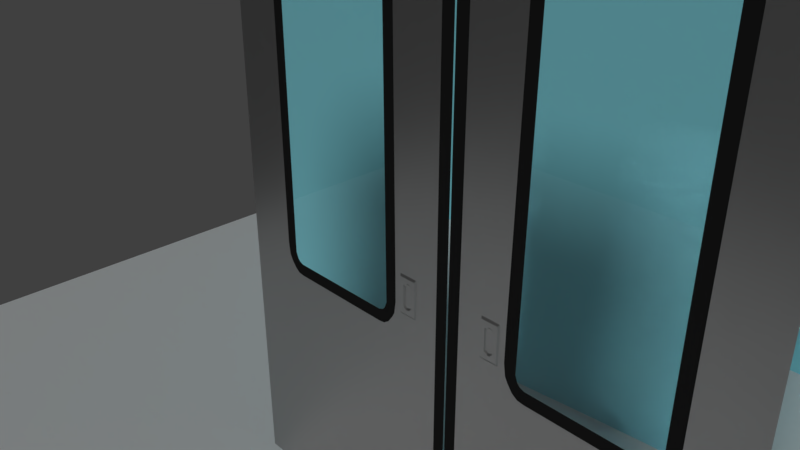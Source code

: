 # Source: metro.blend  (saved by Blender 2.79.0; exported with 4.5.12 LTS)
import bpy
from mathutils import Matrix  # noqa: F401  (used for matrix-valued properties, if any)

bpy.ops.wm.read_factory_settings(use_empty=True)
scene = bpy.context.scene
scene.name = 'Scene'

# ---- collections
col_collection_1 = bpy.data.collections.new('Collection 1'); scene.collection.children.link(col_collection_1)
col_collection_1.hide_render = True
col_collection_1.hide_viewport = True
col_collection_2 = bpy.data.collections.new('Collection 2'); scene.collection.children.link(col_collection_2)

# ---- materials (node trees are filled in below, after node groups)
mat_material = bpy.data.materials.new('Material')
mat_material.alpha_threshold = 0.0
mat_material.diffuse_color = (0.2536, 0.7106, 0.8, 1.0)
mat_material.roughness = 0.5
mat_material.line_color = (0.0, 0.0, 0.0, 1.0)
mat_metal = bpy.data.materials.new('metal')
mat_metal.alpha_threshold = 0.0
mat_metal.roughness = 0.5
mat_vidro = bpy.data.materials.new('vidro')
mat_vidro.alpha_threshold = 0.0
mat_vidro.roughness = 0.5
mat_borracha = bpy.data.materials.new('borracha')
mat_borracha.alpha_threshold = 0.0
mat_borracha.roughness = 0.5

# ---- material node trees
mat_metal.use_nodes = True; mat_metal.node_tree.nodes.clear()
_N = mat_metal.node_tree.nodes; _L = mat_metal.node_tree.links
n0 = _N.new('ShaderNodeOutputMaterial'); n0.name = 'Material Output'; n0.location = (485, 300)
n1 = _N.new('ShaderNodeBsdfAnisotropic'); n1.name = 'Glossy BSDF'; n1.location = (25, 146)
n1.distribution = 'GGX'
n1.inputs[0].default_value = (0.4678, 0.4678, 0.4678, 1.0)
n1.inputs[1].default_value = 0.3291
_L.new(n1.outputs[0], n0.inputs[0])
n0.is_active_output = True
mat_vidro.use_nodes = True; mat_vidro.node_tree.nodes.clear()
_N = mat_vidro.node_tree.nodes; _L = mat_vidro.node_tree.links
n0 = _N.new('ShaderNodeOutputMaterial'); n0.name = 'Material Output'; n0.location = (470, 300)
n1 = _N.new('ShaderNodeBsdfGlass'); n1.name = 'Glass BSDF'; n1.location = (240, 310)
n1.distribution = 'BECKMANN'
n1.inputs[2].default_value = 1.45
_L.new(n1.outputs[0], n0.inputs[0])
n0.is_active_output = True
mat_borracha.use_nodes = True; mat_borracha.node_tree.nodes.clear()
_N = mat_borracha.node_tree.nodes; _L = mat_borracha.node_tree.links
n0 = _N.new('ShaderNodeOutputMaterial'); n0.name = 'Material Output'; n0.location = (300, 300)
n1 = _N.new('ShaderNodeBsdfDiffuse'); n1.name = 'Diffuse BSDF'; n1.location = (10, 300)
n1.inputs[0].default_value = (0.01341, 0.01341, 0.01341, 1.0)
_L.new(n1.outputs[0], n0.inputs[0])
n0.is_active_output = True

# ---- world
world_world = bpy.data.worlds.new('World'); scene.world = world_world
world_world.color = (0.05088, 0.05088, 0.05088)
world_world.use_sun_shadow = False
world_world.sun_shadow_jitter_overblur = 0.0
world_world.cycles.sampling_method = 'MANUAL'

# ---- cameras
cam_camera = bpy.data.cameras.new('Camera')
cam_camera.clip_end = 100.0
cam_camera.lens = 35.0
cam_camera.sensor_width = 32.0
cam_camera.sensor_height = 18.0
cam_camera.ortho_scale = 7.314
cam_camera.dof.focus_distance = 0.0

# ---- lights
light_lamp = bpy.data.lights.new('Lamp', 'POINT')
light_lamp.transmission_factor = 0.0
light_lamp.cutoff_distance = 30.0
light_lamp.energy = 100.0
light_lamp.shadow_buffer_clip_start = 1.001
light_lamp.shadow_soft_size = 0.1
light_lamp.shadow_maximum_resolution = 0.006
light_lamp.use_absolute_resolution = True
light_hemi = bpy.data.lights.new('Hemi', 'SUN')
light_hemi.transmission_factor = 0.0
light_hemi.angle = 0.1993
light_hemi.energy = 1.0
light_hemi.shadow_buffer_clip_start = 0.5
light_hemi.shadow_soft_size = 0.1
light_hemi.shadow_cascade_max_distance = 1000.0

# ---- meshes
me_plane = bpy.data.meshes.new('Plane')
me_plane.from_pydata([(0.0, -2.171, 2.322e-09), (2.053, -1.807, 3.53e-08), (0.0, 1.12, -5.262e-09), (1.8, 1.12, -5.262e-09), (0.597, -2.151, 0.04355), (0.9001, 1.12, 0.04355), (0.0, -2.171, -1.204), (2.053, -1.807, -1.204), (0.0, 1.12, -1.204), (1.8, 1.12, -1.204), (0.597, -2.151, -1.204), (0.9001, 1.12, -1.204), (0.0, 0.7729, -4.461e-09), (1.827, 0.8113, -9.803e-10), (0.8681, 0.775, 0.04355), (0.0, 0.7729, -1.204), (1.827, 0.8113, -1.204), (0.8681, 0.775, -1.204), (0.0, -1.926, 1.757e-09), (0.0, -1.926, -1.204), (2.034, -1.589, 3.227e-08), (0.6196, -1.907, 0.04355), (2.034, -1.589, -1.204), (0.6196, -1.907, -1.204), (1.783, -1.871, 2.951e-08), (1.633, 1.12, -5.262e-09), (1.783, -1.871, -1.204), (1.633, 1.12, -1.204), (1.649, 0.8045, -1.204), (1.649, 0.8045, -1.591e-09), (1.771, -1.648, 2.692e-08), (1.771, -1.648, -1.204), (1.783, -2.528, 5.822e-08), (2.053, -2.464, 6.401e-08), (0.0, -2.828, 3.103e-08), (0.597, -2.808, 3.286e-08), (1.783, -2.528, -1.204), (2.053, -2.464, -1.204), (0.0, -2.828, -1.204), (0.597, -2.808, -1.204), (1.783, -1.871, 2.279), (2.053, -1.807, 2.279), (0.0, -2.171, 2.279), (0.597, -2.151, 2.279), (0.597, -2.808, 2.279), (1.783, -2.528, 2.279), (2.053, -2.464, 2.279), (0.0, -2.828, 2.279), (1.783, -2.528, 2.128), (0.597, -2.808, 2.128), (0.0, -2.828, 2.128), (0.597, -2.151, 2.128), (0.0, -2.171, 2.128), (2.053, -2.464, 2.128), (2.053, -1.807, 2.128), (1.783, -1.871, 2.128), (0.8013, 1.12, -5.262e-09), (0.5314, -2.153, 3.953e-09), (0.8013, 1.12, -1.204), (0.5314, -2.153, -1.204), (0.7728, 0.7748, -1.204), (0.7728, 0.7748, -4.289e-09), (0.5515, -1.909, 3.266e-09), (0.5515, -1.909, -1.204), (0.5314, -2.81, 3.266e-08), (0.5314, -2.81, -1.204), (0.5314, -2.153, 2.279), (0.5314, -2.81, 2.279), (0.5314, -2.81, 2.128), (0.5314, -2.153, 2.128), (0.9994, 1.12, -5.262e-09), (0.9994, 1.12, -1.204), (0.9739, 0.779, -1.204), (0.7756, -1.872, -1.204), (0.7575, -2.113, 7.588e-09), (0.7575, -2.113, -1.204), (0.9739, 0.779, -3.906e-09), (0.7756, -1.872, 6.63e-09), (0.7575, -2.77, 3.63e-08), (0.7575, -2.77, -1.204), (0.7575, -2.113, 2.279), (0.7575, -2.77, 2.279), (0.7575, -2.113, 2.128), (0.7575, -2.77, 2.128)], [], [(29, 25, 3, 13), (61, 56, 5, 14), (28, 16, 9, 27), (60, 17, 11, 58), (69, 51, 43, 66), (13, 3, 9, 16), (70, 5, 11, 71), (56, 2, 8, 58), (1, 7, 37, 33), (20, 13, 16, 22), (63, 23, 17, 60), (31, 22, 16, 28), (62, 61, 14, 21), (30, 29, 13, 20), (24, 30, 20, 1), (57, 62, 21, 4), (26, 7, 22, 31), (59, 10, 23, 63), (1, 20, 22, 7), (75, 26, 31, 73), (74, 77, 30, 24), (77, 76, 29, 30), (73, 31, 28, 72), (7, 26, 36, 37), (3, 25, 27, 9), (72, 28, 27, 71), (76, 70, 25, 29), (64, 35, 39, 65), (32, 33, 37, 36), (78, 32, 36, 79), (75, 10, 39, 79), (59, 6, 38, 65), (68, 50, 47, 67), (83, 49, 44, 81), (66, 43, 44, 67), (80, 40, 45, 81), (40, 41, 46, 45), (54, 53, 46, 41), (82, 55, 40, 80), (53, 48, 45, 46), (55, 54, 41, 40), (24, 1, 54, 55), (33, 32, 48, 53), (74, 24, 55, 82), (1, 33, 53, 54), (78, 35, 49, 83), (64, 34, 50, 68), (57, 4, 51, 69), (0, 57, 69, 52), (35, 64, 68, 49), (42, 66, 67, 47), (49, 68, 67, 44), (10, 59, 65, 39), (34, 64, 65, 38), (6, 59, 63, 19), (0, 18, 62, 57), (18, 12, 61, 62), (19, 63, 60, 15), (5, 56, 58, 11), (52, 69, 66, 42), (15, 60, 58, 8), (12, 2, 56, 61), (32, 78, 83, 48), (4, 74, 82, 51), (51, 82, 80, 43), (43, 80, 81, 44), (48, 83, 81, 45), (26, 75, 79, 36), (35, 78, 79, 39), (14, 5, 70, 76), (17, 72, 71, 11), (23, 73, 72, 17), (21, 14, 76, 77), (4, 21, 77, 74), (10, 75, 73, 23), (25, 70, 71, 27)])
me_plane.use_remesh_preserve_volume = False
me_plane.use_remesh_preserve_attributes = False
me_plane.use_mirror_vertex_groups = False
me_plane.update()
me_plane_003 = bpy.data.meshes.new('Plane.003')
me_plane_003.from_pydata([(-14.65, -14.65, 0.0), (14.65, -14.65, 0.0), (-14.65, 14.65, 0.0), (14.65, 14.65, 0.0)], [], [(0, 1, 3, 2)])
me_plane_003.materials.append(mat_material)
me_plane_003.use_remesh_preserve_volume = False
me_plane_003.use_remesh_preserve_attributes = False
me_plane_003.use_mirror_vertex_groups = False
me_plane_003.update()
me_plane_002 = bpy.data.meshes.new('Plane.002')
me_plane_002.from_pydata([(-14.65, -14.65, 0.0), (14.65, -14.65, 0.0), (-14.65, 14.65, 0.0), (14.65, 14.65, 0.0)], [], [(0, 1, 3, 2)])
me_plane_002.use_remesh_preserve_volume = False
me_plane_002.use_remesh_preserve_attributes = False
me_plane_002.use_mirror_vertex_groups = False
me_plane_002.update()
me_plane_001 = bpy.data.meshes.new('Plane.001')
me_plane_001.from_pydata([(0.01408, -6.203, 2.274e-07), (4.802, -6.203, 2.274e-07), (0.01408, 6.42, -2.369e-07), (4.802, 6.42, -2.369e-07), (0.01408, 4.272, -1.536e-07), (4.802, 4.273, -1.536e-07), (1.102, -6.203, 2.274e-07), (1.102, 6.42, -2.369e-07), (1.146, 4.271, -2.474e-07), (3.84, -6.203, 2.274e-07), (3.84, 6.42, -2.369e-07), (3.844, 4.272, -2.267e-07), (0.01408, -1.243, 4.152e-08), (4.802, -1.106, 3.562e-08), (1.102, -1.115, 3.585e-08), (3.84, -1.106, 3.548e-08), (4.763, 3.693, -1.302e-07), (1.144, 3.67, -2.191e-07), (3.842, 3.693, -2.201e-07), (0.01408, 3.669, -1.292e-07), (0.01408, -0.5436, 1.131e-08), (4.802, -0.5388, 1.11e-08), (1.103, -0.5436, 1.057e-08), (3.84, -0.5388, 1.036e-08), (1.24, 6.42, -2.369e-07), (1.228, 4.557, -2.591e-07), (1.312, -6.203, 2.274e-07), (1.186, -1.426, 6.532e-08), (1.354, 4.342, -2.485e-07), (1.312, -1.21, 3.969e-08), (3.604, -6.203, 2.274e-07), (3.766, 6.42, -2.369e-07), (3.757, 4.576, -2.679e-07), (3.759, -1.429, 5.803e-08), (3.632, 4.364, -2.494e-07), (3.629, -1.214, 3.713e-08), (1.533, 6.42, -2.369e-07), (1.528, 4.757, -2.686e-07), (1.484, -1.625, 5.821e-08), (1.526, 4.531, -2.567e-07), (1.485, -1.402, 4.809e-08), (1.484, -6.203, 2.274e-07), (3.46, -6.203, 2.274e-07), (3.46, 6.42, -2.369e-07), (3.459, 4.779, -2.696e-07), (3.46, -1.625, 5.821e-08), (3.457, 4.555, -2.578e-07), (3.46, -1.402, 4.809e-08), (0.9852, 6.42, -2.369e-07), (1.024, 4.272, -2.373e-07), (0.9852, -6.203, 2.274e-07), (0.9852, -1.242, 4.15e-08), (1.023, 3.669, -2.093e-07), (0.9855, -0.5436, 1.065e-08), (0.6529, 6.42, -2.369e-07), (0.6785, 4.272, -2.087e-07), (0.6529, -1.243, 4.15e-08), (0.6774, 3.669, -1.819e-07), (0.6531, -0.5436, 1.088e-08), (0.6529, -6.203, 2.274e-07), (0.896, -1.086, 0.02339), (0.8962, -0.6998, 0.02339), (0.7422, -1.086, 0.02339), (0.7423, -0.6998, 0.02339), (0.968, -1.206, 0.02339), (0.9683, -0.5797, 0.02339), (0.6701, -1.206, 0.02339), (0.6703, -0.5797, 0.02339), (0.8959, -1.086, 0.0155), (0.8961, -0.7, 0.0155), (0.7423, -1.086, 0.0155), (0.7424, -0.7, 0.0155), (0.8836, -1.055, 0.003789), (0.8837, -0.7311, 0.003789), (0.7547, -1.055, 0.003789), (0.7548, -0.7311, 0.003789), (0.819, -6.203, 2.274e-07), (0.819, 6.42, -2.369e-07), (0.8513, 4.272, -2.23e-07), (0.819, -1.243, 4.15e-08), (0.85, 3.669, -1.956e-07), (0.8193, -0.5436, 1.076e-08), (0.8191, -1.206, 0.02339), (0.8193, -0.5797, 0.02339), (0.8191, -1.131, 0.02339), (0.8193, -0.6546, 0.02339), (0.8191, -1.115, 0.0155), (0.8193, -0.6711, 0.0155), (0.8191, -1.091, 0.003789), (0.8193, -0.6949, 0.003789), (0.7786, 6.42, -2.369e-07), (0.8092, 4.272, -2.195e-07), (0.7917, -1.243, 4.15e-08), (0.8079, 3.669, -1.923e-07), (0.794, -0.5436, 1.078e-08), (0.7954, -1.206, 0.02339), (0.7966, -0.5797, 0.02339), (0.796, -1.131, 0.02339), (0.7961, -0.6546, 0.02339), (0.7976, -1.115, 0.0155), (0.7977, -0.6711, 0.0155), (0.7999, -1.091, 0.003789), (0.8, -0.6949, 0.003789), (0.7786, -6.203, 2.274e-07), (0.8638, -6.203, 2.274e-07), (0.8638, 6.42, -2.369e-07), (0.8979, 4.272, -2.268e-07), (0.8474, -1.243, 4.15e-08), (0.8964, 3.669, -1.993e-07), (0.8493, -0.5436, 1.073e-08), (0.8444, -1.206, 0.02339), (0.8447, -0.5797, 0.02339), (0.8446, -1.131, 0.02339), (0.8448, -0.6546, 0.02339), (0.8429, -1.115, 0.0155), (0.843, -0.6711, 0.0155), (0.8403, -1.091, 0.003789), (0.8405, -0.6949, 0.003789), (0.9413, -0.6172, 0.02339), (0.941, -1.169, 0.02339), (0.6971, -1.169, 0.02339), (0.6973, -0.6172, 0.02339), (0.8192, -1.177, 0.02315), (0.8115, -1.18, 0.02359), (0.8264, -1.18, 0.02389), (0.9545, -1.188, 0.02339), (0.6836, -1.188, 0.02339), (0.8191, -1.188, 0.02339), (0.8088, -1.187, 0.02334), (0.8294, -1.187, 0.02364), (0.9548, -0.5985, 0.02339), (0.6838, -0.5985, 0.02339), (0.966, -1.203, 0.02339), (0.6722, -1.204, 0.02339), (0.8198, -1.197, 0.0237), (0.8112, -1.194, 0.02334), (0.8266, -1.195, 0.02266), (0.9662, -0.5826, 0.02339), (0.6723, -0.5826, 0.02339), (0.827, -0.6078, 0.02256), (0.8197, -0.6101, 0.02333), (0.8113, -0.6062, 0.02418), (0.8084, -0.6008, 0.0231), (0.8298, -0.6005, 0.0222), (0.8115, -0.5931, 0.02349), (0.8265, -0.5929, 0.02297), (0.8193, -0.5898, 0.02342), (0.227, -6.203, 2.274e-07), (0.2271, -0.5436, 1.117e-08), (0.2352, 3.669, -1.467e-07), (0.227, -1.243, 4.151e-08), (0.2356, 4.272, -1.719e-07), (0.227, 6.42, -2.369e-07), (0.8195, -0.6, 0.02338), (0.8321, -0.6131, 0.0223), (0.8193, -0.6172, 0.02339), (0.8065, -0.6113, 0.02448), (0.801, -0.6012, 0.02352), (0.8369, -0.6003, 0.02179), (0.8064, -0.588, 0.02376), (0.8315, -0.5878, 0.02266), (0.8193, -0.5826, 0.02339), (0.806, -1.175, 0.02373), (0.8191, -1.169, 0.02339), (0.8318, -1.174, 0.02425), (0.8011, -1.187, 0.02339), (0.8369, -1.187, 0.02357), (0.8061, -1.197, 0.0233), (0.8318, -1.2, 0.02208), (0.8191, -1.203, 0.02339), (1.176, 6.42, -2.369e-07), (1.176, 4.462, -2.358e-07), (1.132, -1.327, 7.337e-08), (1.249, 4.006, -2.338e-07), (1.207, -0.8767, 2.513e-08), (1.207, -6.203, 2.274e-07), (3.732, -6.203, 2.274e-07), (3.806, 6.42, -2.369e-07), (3.813, 4.479, -2.565e-07), (3.812, -1.325, 5.086e-08), (3.733, 4.036, -2.17e-07), (3.736, -0.8759, 2.401e-08), (1.417, 6.42, -2.369e-07), (1.412, 4.741, -2.639e-07), (1.368, -1.609, 5.57e-08), (1.44, 4.5, -2.553e-07), (1.398, -1.369, 4.673e-08), (1.398, -6.203, 2.274e-07), (3.532, -6.203, 2.274e-07), (3.58, 6.42, -2.369e-07), (3.576, 4.766, -2.69e-07), (3.576, -1.611, 5.048e-08), (3.541, 4.526, -2.167e-07), (3.544, -1.368, 4.625e-08), (1.315, 6.42, -2.369e-07), (1.316, 4.676, -2.637e-07), (1.272, -1.543, 5.729e-08), (1.397, 4.452, -2.532e-07), (1.355, -1.322, 4.47e-08), (1.355, -6.203, 2.274e-07), (3.568, -6.203, 2.274e-07), (3.675, 6.42, -2.369e-07), (3.671, 4.701, -2.6e-07), (3.673, -1.539, 5.251e-08), (3.588, 4.474, -2.542e-07), (3.585, -1.323, 4.454e-08)], [(142, 143)], [(11, 5, 3, 10), (18, 16, 5, 11), (52, 17, 8, 49), (49, 8, 7, 48), (180, 18, 11, 178), (178, 11, 10, 177), (176, 9, 15, 179), (50, 6, 14, 51), (9, 1, 13, 15), (181, 23, 18, 180), (53, 22, 17, 52), (23, 21, 16, 18), (15, 13, 21, 23), (51, 14, 22, 53), (179, 15, 23, 181), (172, 27, 29, 174), (174, 29, 28, 173), (175, 26, 27, 172), (171, 25, 24, 170), (173, 28, 25, 171), (203, 33, 35, 205), (205, 35, 34, 204), (200, 30, 33, 203), (202, 32, 31, 201), (204, 34, 32, 202), (185, 39, 37, 183), (183, 37, 36, 182), (187, 41, 38, 184), (186, 40, 39, 185), (184, 38, 40, 186), (39, 46, 44, 37), (37, 44, 43, 36), (41, 42, 45, 38), (40, 47, 46, 39), (38, 45, 47, 40), (58, 56, 66, 67), (109, 53, 52, 108), (104, 50, 51, 107), (106, 49, 48, 105), (108, 52, 49, 106), (149, 57, 55, 151), (151, 55, 54, 152), (147, 59, 56, 150), (148, 58, 57, 149), (150, 56, 58, 148), (63, 62, 70, 71), (51, 53, 65, 64), (94, 58, 67, 96), (107, 51, 64, 110), (137, 132, 64, 65), (167, 133, 66, 95), (160, 137, 65, 111), (133, 138, 67, 66), (100, 71, 75, 102), (112, 60, 68, 114), (98, 63, 71, 100), (60, 61, 69, 68), (116, 72, 73, 117), (68, 69, 73, 72), (71, 70, 74, 75), (114, 68, 72, 116), (99, 86, 88, 101), (101, 88, 89, 102), (113, 85, 87, 115), (97, 84, 86, 99), (115, 87, 89, 117), (159, 161, 83, 96), (168, 169, 82, 110), (92, 79, 82, 95), (109, 81, 83, 111), (93, 80, 78, 91), (91, 78, 77, 90), (103, 76, 79, 92), (94, 81, 80, 93), (58, 94, 93, 57), (59, 103, 92, 56), (55, 91, 90, 54), (57, 93, 91, 55), (56, 92, 95, 66), (138, 159, 96, 67), (62, 97, 99, 70), (74, 101, 102, 75), (70, 99, 101, 74), (85, 98, 100, 87), (87, 100, 102, 89), (169, 167, 95, 82), (81, 94, 96, 83), (53, 109, 111, 65), (132, 168, 110, 64), (69, 115, 117, 73), (61, 113, 115, 69), (86, 114, 116, 88), (88, 116, 117, 89), (84, 112, 114, 86), (161, 160, 111, 83), (79, 107, 110, 82), (80, 108, 106, 78), (78, 106, 105, 77), (76, 104, 107, 79), (81, 109, 108, 80), (85, 113, 154, 155), (60, 112, 164, 119), (84, 97, 162, 163), (63, 98, 156, 121), (112, 84, 163, 164), (98, 85, 155, 156), (62, 63, 121, 120), (113, 61, 118, 154), (97, 62, 120, 162), (61, 60, 119, 118), (119, 164, 166, 125), (122, 123, 128, 127), (121, 156, 157, 131), (124, 122, 127, 129), (120, 121, 131, 126), (154, 118, 130, 158), (162, 120, 126, 165), (118, 119, 125, 130), (125, 166, 168, 132), (127, 128, 135, 134), (131, 157, 159, 138), (129, 127, 134, 136), (126, 131, 138, 133), (158, 130, 137, 160), (165, 126, 133, 167), (130, 125, 132, 137), (142, 141, 140, 153), (139, 140, 155, 154), (140, 141, 156, 155), (141, 142, 157, 156), (143, 139, 154, 158), (142, 144, 159, 157), (145, 143, 158, 160), (146, 145, 160, 161), (144, 146, 161, 159), (123, 122, 163, 162), (122, 124, 164, 163), (128, 123, 162, 165), (124, 129, 166, 164), (135, 128, 165, 167), (129, 136, 168, 166), (134, 135, 167, 169), (136, 134, 169, 168), (142, 153, 146, 144), (153, 143, 145, 146), (153, 140, 139, 143), (12, 150, 148, 20), (20, 148, 149, 19), (0, 147, 150, 12), (4, 151, 152, 2), (19, 149, 151, 4), (17, 173, 171, 8), (8, 171, 170, 7), (6, 175, 172, 14), (22, 174, 173, 17), (14, 172, 174, 22), (33, 179, 181, 35), (35, 181, 180, 34), (30, 176, 179, 33), (32, 178, 177, 31), (34, 180, 178, 32), (196, 184, 186, 198), (198, 186, 185, 197), (199, 187, 184, 196), (195, 183, 182, 194), (197, 185, 183, 195), (46, 192, 190, 44), (44, 190, 189, 43), (42, 188, 191, 45), (47, 193, 192, 46), (45, 191, 193, 47), (28, 197, 195, 25), (25, 195, 194, 24), (26, 199, 196, 27), (29, 198, 197, 28), (27, 196, 198, 29), (192, 204, 202, 190), (190, 202, 201, 189), (188, 200, 203, 191), (193, 205, 204, 192), (191, 203, 205, 193)])
me_plane_001.polygons.foreach_set('material_index', [0, 0, 0, 0, 2, 0, 0, 0, 0, 2, 0, 0, 0, 0, 2, 2, 2, 0, 0, 2, 2, 1, 0, 0, 2, 2, 0, 0, 1, 2, 2, 0, 0, 1, 2, 0, 0, 0, 0, 0, 0, 0, 0, 0, 0, 0, 0, 0, 0, 0, 0, 0, 0, 0, 0, 0, 0, 0, 0, 0, 0, 0, 0, 0, 0, 0, 0, 0, 0, 0, 0, 0, 0, 0, 0, 0, 0, 0, 0, 0, 0, 0, 0, 0, 0, 0, 0, 0, 0, 0, 0, 0, 0, 0, 0, 0, 0, 0, 0, 0, 0, 0, 0, 0, 0, 0, 0, 0, 0, 0, 0, 0, 0, 0, 0, 0, 0, 0, 0, 0, 0, 0, 0, 0, 0, 0, 0, 0, 0, 0, 0, 0, 0, 0, 0, 0, 0, 0, 0, 0, 0, 0, 0, 0, 0, 0, 2, 2, 2, 2, 2, 2, 0, 0, 2, 2, 2, 2, 0, 0, 2, 2, 1, 0, 0, 2, 2, 0, 0, 1, 2, 2, 0, 0, 1, 2, 2, 0, 0, 1, 2])
_uv = me_plane_001.uv_layers.new(name='UVMap')
_uv.uv.foreach_set('vector', [0.8139, 0.07227, 0.814, 0.0001256, 0.9993, 0.0001256, 0.9993, 0.07627, 0.7959, 0.07234, 0.796, 0.0001416, 0.814, 0.0001256, 0.8139, 0.07227, 0.7923, 0.3038, 0.7927, 0.294, 0.8113, 0.2942, 0.8112, 0.3042, 0.8112, 0.3042, 0.8113, 0.2942, 0.9996, 0.3005, 0.9995, 0.3101, 0.4399, 0.4003, 0.4399, 0.3902, 0.4577, 0.3901, 0.4775, 0.4002, 0.8338, 0.0826, 0.8139, 0.07227, 0.9993, 0.07627, 0.9993, 0.08658, 0.001206, 0.09002, 0.001087, 0.08008, 0.387, 0.07565, 0.3781, 0.08575, 0.004183, 0.3032, 0.004148, 0.2945, 0.3901, 0.2934, 0.39, 0.3027, 0.001087, 0.08008, 0.0001256, 0.006386, 0.3863, 0.001439, 0.387, 0.07565, 0.06029, 0.4036, 0.08654, 0.3935, 0.4399, 0.3902, 0.4399, 0.4003, 0.4489, 0.3028, 0.4488, 0.2934, 0.7927, 0.294, 0.7923, 0.3038, 0.4438, 0.07504, 0.4432, 0.0007025, 0.796, 0.0001416, 0.7959, 0.07234, 0.387, 0.07565, 0.3863, 0.001439, 0.4432, 0.0007025, 0.4438, 0.07504, 0.39, 0.3027, 0.3901, 0.2934, 0.4488, 0.2934, 0.4489, 0.3028, 0.01994, 0.4037, 0.02916, 0.3935, 0.08654, 0.3935, 0.06029, 0.4036, 0.02137, 0.6045, 0.01219, 0.5962, 0.03314, 0.5962, 0.05965, 0.6045, 0.05965, 0.6045, 0.03314, 0.5962, 0.4399, 0.5929, 0.4399, 0.6012, 0.004102, 0.2864, 0.004055, 0.2782, 0.3719, 0.277, 0.381, 0.2852, 0.8317, 0.2859, 0.8521, 0.2777, 0.9998, 0.2832, 0.9997, 0.2919, 0.4399, 0.6012, 0.4399, 0.5929, 0.4972, 0.5927, 0.4775, 0.6011, 0.008082, 0.4167, 0.01073, 0.4138, 0.03406, 0.4138, 0.03001, 0.4166, 0.01362, 0.616, 0.01769, 0.6131, 0.4235, 0.6131, 0.4369, 0.6161, 0.001358, 0.1028, 0.001325, 0.09996, 0.3691, 0.09584, 0.3665, 0.0987, 0.8568, 0.09585, 0.8537, 0.09293, 0.9993, 0.09689, 0.9993, 0.09981, 0.4533, 0.4133, 0.4399, 0.4105, 0.4972, 0.4103, 0.5002, 0.4132, 0.4667, 0.586, 0.4935, 0.5791, 0.5093, 0.579, 0.5033, 0.5858, 0.8583, 0.2708, 0.8645, 0.2638, 0.9999, 0.269, 0.9998, 0.2761, 0.00402, 0.2715, 0.003985, 0.2648, 0.36, 0.2634, 0.3659, 0.2702, 0.007708, 0.7886, 0.0001256, 0.7817, 0.4757, 0.7822, 0.4489, 0.7889, 0.006156, 0.5893, 0.0001256, 0.5825, 0.01786, 0.5824, 0.0255, 0.5893, 0.4935, 0.5791, 0.4935, 0.4219, 0.5093, 0.4218, 0.5093, 0.579, 0.8645, 0.2638, 0.8659, 0.1046, 0.9993, 0.1086, 0.9999, 0.269, 0.003985, 0.2648, 0.001457, 0.1112, 0.3587, 0.1073, 0.36, 0.2634, 0.0001256, 0.7817, 0.001403, 0.6245, 0.477, 0.625, 0.4757, 0.7822, 0.0001256, 0.5825, 0.0001258, 0.4253, 0.01786, 0.4252, 0.01786, 0.5824, 0.4489, 0.3343, 0.39, 0.3342, 0.3934, 0.3319, 0.4454, 0.3318, 0.4503, 0.3151, 0.4489, 0.3028, 0.7923, 0.3038, 0.7916, 0.3137, 0.004211, 0.3123, 0.004183, 0.3032, 0.39, 0.3027, 0.3886, 0.3151, 0.8112, 0.3147, 0.8112, 0.3042, 0.9995, 0.3101, 0.9994, 0.3201, 0.7916, 0.3137, 0.7923, 0.3038, 0.8112, 0.3042, 0.8112, 0.3147, 0.7924, 0.3686, 0.7919, 0.3333, 0.8108, 0.3331, 0.8105, 0.3687, 0.8105, 0.3687, 0.8108, 0.3331, 0.9992, 0.3374, 0.9985, 0.3724, 0.004171, 0.3683, 0.004248, 0.335, 0.39, 0.3342, 0.3911, 0.3684, 0.4482, 0.3679, 0.4489, 0.3343, 0.7919, 0.3333, 0.7924, 0.3686, 0.3911, 0.3684, 0.39, 0.3342, 0.4489, 0.3343, 0.4482, 0.3679, 0.4348, 0.3256, 0.4042, 0.3255, 0.4046, 0.3248, 0.4344, 0.325, 0.39, 0.3027, 0.4489, 0.3028, 0.4455, 0.3051, 0.3934, 0.3051, 0.4503, 0.3216, 0.4489, 0.3343, 0.4454, 0.3318, 0.4459, 0.3208, 0.3886, 0.3151, 0.39, 0.3027, 0.3934, 0.3051, 0.3929, 0.316, 0.4452, 0.3054, 0.3937, 0.3054, 0.3934, 0.3051, 0.4455, 0.3051, 0.3938, 0.3196, 0.3937, 0.3316, 0.3934, 0.3319, 0.3929, 0.3207, 0.4452, 0.3174, 0.4452, 0.3054, 0.4455, 0.3051, 0.4459, 0.3162, 0.3937, 0.3316, 0.4451, 0.3316, 0.4454, 0.3318, 0.3934, 0.3319, 0.4375, 0.3206, 0.4344, 0.325, 0.4321, 0.3236, 0.4351, 0.3203, 0.3997, 0.316, 0.4041, 0.3114, 0.4045, 0.312, 0.4014, 0.3161, 0.4391, 0.3208, 0.4348, 0.3256, 0.4344, 0.325, 0.4375, 0.3206, 0.4041, 0.3114, 0.4347, 0.3115, 0.4343, 0.3122, 0.4045, 0.312, 0.4038, 0.3166, 0.4068, 0.3133, 0.4319, 0.3136, 0.4351, 0.317, 0.4045, 0.312, 0.4343, 0.3122, 0.4319, 0.3136, 0.4068, 0.3133, 0.4344, 0.325, 0.4046, 0.3248, 0.407, 0.3233, 0.4321, 0.3236, 0.4014, 0.3161, 0.4045, 0.312, 0.4068, 0.3133, 0.4038, 0.3166, 0.4014, 0.3203, 0.4014, 0.3183, 0.4038, 0.3183, 0.4038, 0.3199, 0.4038, 0.3199, 0.4038, 0.3183, 0.4351, 0.3187, 0.4351, 0.3203, 0.4391, 0.3163, 0.4392, 0.3187, 0.4375, 0.3187, 0.4375, 0.3165, 0.3998, 0.3205, 0.3997, 0.3183, 0.4014, 0.3183, 0.4014, 0.3203, 0.4375, 0.3165, 0.4375, 0.3187, 0.4351, 0.3187, 0.4351, 0.317, 0.4452, 0.3198, 0.4457, 0.3186, 0.446, 0.3186, 0.4459, 0.3208, 0.3935, 0.3172, 0.3931, 0.3184, 0.3928, 0.3184, 0.3929, 0.316, 0.3886, 0.3217, 0.3884, 0.3184, 0.3928, 0.3184, 0.3929, 0.3207, 0.4503, 0.3151, 0.4505, 0.3186, 0.446, 0.3186, 0.4459, 0.3162, 0.7915, 0.3227, 0.7915, 0.3184, 0.8111, 0.3187, 0.8111, 0.3222, 0.8111, 0.3222, 0.8111, 0.3187, 0.9994, 0.3238, 0.9993, 0.3271, 0.004236, 0.3257, 0.00425, 0.319, 0.3884, 0.3184, 0.3886, 0.3217, 0.4503, 0.3216, 0.4505, 0.3186, 0.7915, 0.3184, 0.7915, 0.3227, 0.4489, 0.3343, 0.4503, 0.3216, 0.7915, 0.3227, 0.7919, 0.3333, 0.004248, 0.335, 0.004236, 0.3257, 0.3886, 0.3217, 0.39, 0.3342, 0.8108, 0.3331, 0.8111, 0.3222, 0.9993, 0.3271, 0.9992, 0.3374, 0.7919, 0.3333, 0.7915, 0.3227, 0.8111, 0.3222, 0.8108, 0.3331, 0.39, 0.3342, 0.3886, 0.3217, 0.3929, 0.3207, 0.3934, 0.3319, 0.4451, 0.3316, 0.4452, 0.3198, 0.4459, 0.3208, 0.4454, 0.3318, 0.4042, 0.3255, 0.3998, 0.3205, 0.4014, 0.3203, 0.4046, 0.3248, 0.407, 0.3233, 0.4038, 0.3199, 0.4351, 0.3203, 0.4321, 0.3236, 0.4046, 0.3248, 0.4014, 0.3203, 0.4038, 0.3199, 0.407, 0.3233, 0.4392, 0.3187, 0.4391, 0.3208, 0.4375, 0.3206, 0.4375, 0.3187, 0.4375, 0.3187, 0.4375, 0.3206, 0.4351, 0.3203, 0.4351, 0.3187, 0.3931, 0.3184, 0.3938, 0.3196, 0.3929, 0.3207, 0.3928, 0.3184, 0.4505, 0.3186, 0.4503, 0.3216, 0.4459, 0.3208, 0.446, 0.3186, 0.4489, 0.3028, 0.4503, 0.3151, 0.4459, 0.3162, 0.4455, 0.3051, 0.3937, 0.3054, 0.3935, 0.3172, 0.3929, 0.316, 0.3934, 0.3051, 0.4343, 0.3122, 0.4375, 0.3165, 0.4351, 0.317, 0.4319, 0.3136, 0.4347, 0.3115, 0.4391, 0.3163, 0.4375, 0.3165, 0.4343, 0.3122, 0.4014, 0.3183, 0.4014, 0.3161, 0.4038, 0.3166, 0.4038, 0.3183, 0.4038, 0.3183, 0.4038, 0.3166, 0.4351, 0.317, 0.4351, 0.3187, 0.3997, 0.3183, 0.3997, 0.316, 0.4014, 0.3161, 0.4014, 0.3183, 0.4457, 0.3186, 0.4452, 0.3174, 0.4459, 0.3162, 0.446, 0.3186, 0.3884, 0.3184, 0.3886, 0.3151, 0.3929, 0.316, 0.3928, 0.3184, 0.7915, 0.3184, 0.7916, 0.3137, 0.8112, 0.3147, 0.8111, 0.3187, 0.8111, 0.3187, 0.8112, 0.3147, 0.9994, 0.3201, 0.9994, 0.3238, 0.00425, 0.319, 0.004211, 0.3123, 0.3886, 0.3151, 0.3884, 0.3184, 0.4505, 0.3186, 0.4503, 0.3151, 0.7916, 0.3137, 0.7915, 0.3184, 0.4392, 0.3187, 0.4391, 0.3163, 0.4429, 0.3174, 0.4425, 0.3186, 0.4041, 0.3114, 0.3997, 0.316, 0.3958, 0.3172, 0.3966, 0.3075, 0.3997, 0.3183, 0.3998, 0.3205, 0.3958, 0.3196, 0.3963, 0.3184, 0.4348, 0.3256, 0.4391, 0.3208, 0.4431, 0.3198, 0.4422, 0.3294, 0.3997, 0.316, 0.3997, 0.3183, 0.3963, 0.3184, 0.3958, 0.3172, 0.4391, 0.3208, 0.4392, 0.3187, 0.4425, 0.3186, 0.4431, 0.3198, 0.4042, 0.3255, 0.4348, 0.3256, 0.4422, 0.3294, 0.3966, 0.3295, 0.4391, 0.3163, 0.4347, 0.3115, 0.4423, 0.3075, 0.4429, 0.3174, 0.3998, 0.3205, 0.4042, 0.3255, 0.3966, 0.3295, 0.3958, 0.3196, 0.4347, 0.3115, 0.4041, 0.3114, 0.3966, 0.3075, 0.4423, 0.3075, 0.3966, 0.3075, 0.3958, 0.3172, 0.3947, 0.3167, 0.395, 0.3064, 0.3956, 0.3184, 0.3953, 0.3191, 0.3947, 0.3193, 0.3946, 0.3184, 0.4422, 0.3294, 0.4431, 0.3198, 0.444, 0.3203, 0.4438, 0.3306, 0.3954, 0.3177, 0.3956, 0.3184, 0.3946, 0.3184, 0.3947, 0.3174, 0.3966, 0.3295, 0.4422, 0.3294, 0.4438, 0.3306, 0.395, 0.3306, 0.4429, 0.3174, 0.4423, 0.3075, 0.4439, 0.3063, 0.4441, 0.317, 0.3958, 0.3196, 0.3966, 0.3295, 0.395, 0.3306, 0.3947, 0.32, 0.4423, 0.3075, 0.3966, 0.3075, 0.395, 0.3064, 0.4439, 0.3063, 0.395, 0.3064, 0.3947, 0.3167, 0.3935, 0.3172, 0.3937, 0.3054, 0.3946, 0.3184, 0.3947, 0.3193, 0.394, 0.3191, 0.3937, 0.3183, 0.4438, 0.3306, 0.444, 0.3203, 0.4452, 0.3198, 0.4451, 0.3316, 0.3947, 0.3174, 0.3946, 0.3184, 0.3937, 0.3183, 0.394, 0.3177, 0.395, 0.3306, 0.4438, 0.3306, 0.4451, 0.3316, 0.3937, 0.3316, 0.4441, 0.317, 0.4439, 0.3063, 0.4452, 0.3054, 0.4452, 0.3174, 0.3947, 0.32, 0.395, 0.3306, 0.3937, 0.3316, 0.3938, 0.3196, 0.4439, 0.3063, 0.395, 0.3064, 0.3937, 0.3054, 0.4452, 0.3054, 0.444, 0.3196, 0.4435, 0.3193, 0.4432, 0.3186, 0.4441, 0.3186, 0.4434, 0.3179, 0.4432, 0.3186, 0.4425, 0.3186, 0.4429, 0.3174, 0.4432, 0.3186, 0.4435, 0.3193, 0.4431, 0.3198, 0.4425, 0.3186, 0.4435, 0.3193, 0.444, 0.3196, 0.444, 0.3203, 0.4431, 0.3198, 0.4441, 0.3176, 0.4434, 0.3179, 0.4429, 0.3174, 0.4441, 0.317, 0.444, 0.3196, 0.4447, 0.3193, 0.4452, 0.3198, 0.444, 0.3203, 0.4448, 0.3179, 0.4441, 0.3176, 0.4441, 0.317, 0.4452, 0.3174, 0.4451, 0.3186, 0.4448, 0.3179, 0.4452, 0.3174, 0.4457, 0.3186, 0.4447, 0.3193, 0.4451, 0.3186, 0.4457, 0.3186, 0.4452, 0.3198, 0.3953, 0.3191, 0.3956, 0.3184, 0.3963, 0.3184, 0.3958, 0.3196, 0.3956, 0.3184, 0.3954, 0.3177, 0.3958, 0.3172, 0.3963, 0.3184, 0.3947, 0.3193, 0.3953, 0.3191, 0.3958, 0.3196, 0.3947, 0.32, 0.3954, 0.3177, 0.3947, 0.3174, 0.3947, 0.3167, 0.3958, 0.3172, 0.394, 0.3191, 0.3947, 0.3193, 0.3947, 0.32, 0.3938, 0.3196, 0.3947, 0.3174, 0.394, 0.3177, 0.3935, 0.3172, 0.3947, 0.3167, 0.3937, 0.3183, 0.394, 0.3191, 0.3938, 0.3196, 0.3931, 0.3184, 0.394, 0.3177, 0.3937, 0.3183, 0.3931, 0.3184, 0.3935, 0.3172, 0.444, 0.3196, 0.4441, 0.3186, 0.4451, 0.3186, 0.4447, 0.3193, 0.4441, 0.3186, 0.4441, 0.3176, 0.4448, 0.3179, 0.4451, 0.3186, 0.4441, 0.3186, 0.4432, 0.3186, 0.4434, 0.3179, 0.4441, 0.3176, 0.3912, 0.3853, 0.3911, 0.3684, 0.4482, 0.3679, 0.4482, 0.3848, 0.4482, 0.3848, 0.4482, 0.3679, 0.7924, 0.3686, 0.7922, 0.3861, 0.004153, 0.3849, 0.004171, 0.3683, 0.3911, 0.3684, 0.3912, 0.3853, 0.8102, 0.3865, 0.8105, 0.3687, 0.9985, 0.3724, 0.9982, 0.3898, 0.7922, 0.3861, 0.7924, 0.3686, 0.8105, 0.3687, 0.8102, 0.3865, 0.4399, 0.6095, 0.4399, 0.6012, 0.4775, 0.6011, 0.4577, 0.6094, 0.8113, 0.2942, 0.8317, 0.2859, 0.9997, 0.2919, 0.9996, 0.3005, 0.004148, 0.2945, 0.004102, 0.2864, 0.381, 0.2852, 0.3901, 0.2934, 0.08616, 0.6128, 0.05965, 0.6045, 0.4399, 0.6012, 0.4399, 0.6095, 0.03055, 0.6129, 0.02137, 0.6045, 0.05965, 0.6045, 0.08616, 0.6128, 0.01073, 0.4138, 0.01994, 0.4037, 0.06029, 0.4036, 0.03405, 0.4138, 0.03405, 0.4138, 0.06029, 0.4036, 0.4399, 0.4003, 0.4399, 0.4105, 0.001325, 0.09996, 0.001206, 0.09002, 0.3781, 0.08575, 0.3691, 0.09584, 0.8537, 0.09293, 0.8338, 0.0826, 0.9993, 0.08658, 0.9993, 0.09689, 0.4399, 0.4105, 0.4399, 0.4003, 0.4775, 0.4002, 0.4972, 0.4103, 0.009171, 0.5928, 0.006156, 0.5893, 0.0255, 0.5893, 0.02932, 0.5927, 0.0115, 0.792, 0.007708, 0.7886, 0.4489, 0.7889, 0.4354, 0.7922, 0.004038, 0.2749, 0.00402, 0.2715, 0.3659, 0.2702, 0.3689, 0.2736, 0.8552, 0.2742, 0.8583, 0.2708, 0.9998, 0.2761, 0.9998, 0.2797, 0.4533, 0.5894, 0.4667, 0.586, 0.5033, 0.5858, 0.5002, 0.5893, 0.4935, 0.4219, 0.4667, 0.4162, 0.5033, 0.4161, 0.5093, 0.4218, 0.8659, 0.1046, 0.8598, 0.09877, 0.9993, 0.1027, 0.9993, 0.1086, 0.001457, 0.1112, 0.001391, 0.1056, 0.3639, 0.1016, 0.3587, 0.1073, 0.001403, 0.6245, 0.009545, 0.6188, 0.4503, 0.6191, 0.477, 0.625, 0.0001258, 0.4253, 0.00543, 0.4195, 0.02596, 0.4195, 0.01786, 0.4252, 0.4399, 0.5929, 0.4533, 0.5894, 0.5002, 0.5893, 0.4972, 0.5927, 0.8521, 0.2777, 0.8552, 0.2742, 0.9998, 0.2797, 0.9998, 0.2832, 0.004055, 0.2782, 0.004038, 0.2749, 0.3689, 0.2736, 0.3719, 0.277, 0.01529, 0.7955, 0.0115, 0.792, 0.4354, 0.7922, 0.422, 0.7955, 0.01219, 0.5962, 0.009171, 0.5928, 0.02932, 0.5927, 0.03314, 0.5962, 0.4667, 0.4162, 0.4533, 0.4133, 0.5002, 0.4132, 0.5033, 0.4161, 0.8598, 0.09877, 0.8568, 0.09585, 0.9993, 0.09981, 0.9993, 0.1027, 0.001391, 0.1056, 0.001358, 0.1028, 0.3665, 0.0987, 0.3639, 0.1016, 0.009545, 0.6188, 0.01362, 0.616, 0.4369, 0.6161, 0.4503, 0.6191, 0.00543, 0.4195, 0.008082, 0.4167, 0.03001, 0.4166, 0.02596, 0.4195])
me_plane_001.materials.append(mat_metal)
me_plane_001.materials.append(mat_vidro)
me_plane_001.materials.append(mat_borracha)
me_plane_001.use_remesh_preserve_volume = False
me_plane_001.use_remesh_preserve_attributes = False
me_plane_001.use_mirror_vertex_groups = False
me_plane_001.update()

# ---- objects
ob_plane = bpy.data.objects.new('Plane', me_plane)
ob_lamp = bpy.data.objects.new('Lamp', light_lamp)
ob_camera = bpy.data.objects.new('Camera', cam_camera)
ob_plane_003 = bpy.data.objects.new('Plane.003', me_plane_003)
ob_plane_002 = bpy.data.objects.new('Plane.002', me_plane_002)
ob_hemi = bpy.data.objects.new('Hemi', light_hemi)
ob_plane_001 = bpy.data.objects.new('Plane.001', me_plane_001)

# ---- transforms, parenting, visibility, modifiers, constraints
ob_plane.location = (0.0, 0.0, 0.0)
ob_plane.rotation_euler = (1.571, 0.0, 0.0)
ob_plane.lineart.crease_threshold = 0.0
_m = ob_plane.modifiers.new('Mirror', 'MIRROR')
_m.use_clip = True
_m = ob_plane.modifiers.new('Subsurf', 'SUBSURF')
_m.uv_smooth = 'PRESERVE_CORNERS'
_m.quality = 2
_m.show_only_control_edges = False
ob_lamp.location = (4.076, 1.005, 5.904)
ob_lamp.rotation_euler = (0.6503, 0.05522, 1.866)
ob_lamp.lock_rotations_4d = False
ob_lamp.empty_display_type = 'ARROWS'
ob_lamp.color = (0.0, 0.0, 0.0, 0.0)
ob_lamp.lineart.crease_threshold = 0.0
ob_camera.location = (7.481, -6.508, 5.344)
ob_camera.rotation_euler = (1.109, 0.0, 0.8149)
ob_camera.lock_rotations_4d = False
ob_camera.empty_display_type = 'ARROWS'
ob_camera.color = (0.0, 0.0, 0.0, 0.0)
ob_camera.display_type = 'WIRE'
ob_camera.lineart.crease_threshold = 0.0
ob_plane_003.location = (2.006, 12.15, -2.775)
ob_plane_003.rotation_euler = (1.571, 0.0, 0.0)
ob_plane_003.lineart.crease_threshold = 0.0
ob_plane_002.location = (0.0, 0.0, -7.14)
ob_plane_002.lineart.crease_threshold = 0.0
ob_hemi.location = (1.379, -5.222, 6.338)
ob_hemi.rotation_euler = (0.9048, 0.3874, 0.05038)
ob_hemi.lineart.crease_threshold = 0.0
ob_plane_001.location = (0.08512, 1.408, -0.6595)
ob_plane_001.rotation_euler = (1.571, 0.0, 0.0)
ob_plane_001.lineart.crease_threshold = 0.0
_m = ob_plane_001.modifiers.new('Mirror', 'MIRROR')

# ---- collection membership
col_collection_1.objects.link(ob_plane)
col_collection_1.objects.link(ob_lamp)
col_collection_1.objects.link(ob_camera)
col_collection_2.objects.link(ob_plane_003)
col_collection_2.objects.link(ob_plane_002)
col_collection_2.objects.link(ob_hemi)
col_collection_2.objects.link(ob_plane_001)

# ---- scene / render settings (as saved in the file)
scene.camera = ob_camera
scene.frame_start = 1; scene.frame_end = 250; scene.frame_set(1)
scene.render.engine = 'CYCLES'
scene.render.resolution_percentage = 50
scene.render.dither_intensity = 0.0
scene.cycles.use_denoising = False
scene.cycles.samples = 128
scene.cycles.sampling_pattern = 'TABULATED_SOBOL'
scene.cycles.use_adaptive_sampling = False
scene.cycles.use_light_tree = False
scene.cycles.blur_glossy = 0.0
scene.cycles.sample_clamp_indirect = 0.0
scene.view_settings.view_transform = 'Standard'
bpy.context.view_layer.update()
